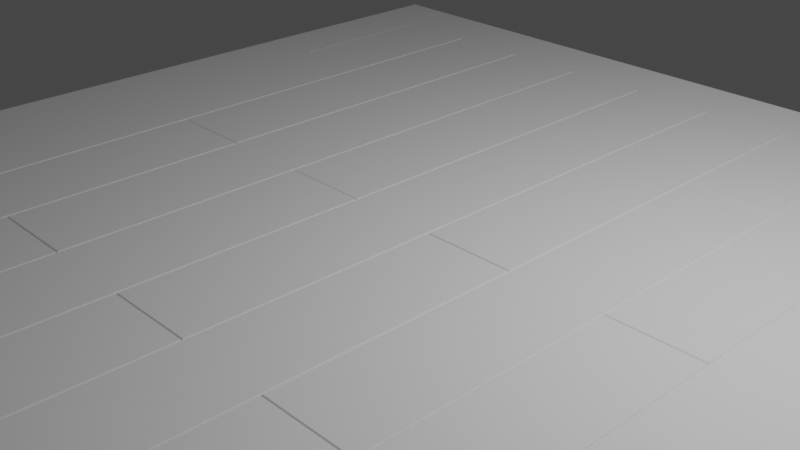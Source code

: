 # Source: floor_bevel.blend  (saved by Blender 3.5.10; exported with 4.5.12 LTS)
import bpy
from mathutils import Matrix  # noqa: F401  (used for matrix-valued properties, if any)

bpy.ops.wm.read_factory_settings(use_empty=True)
scene = bpy.context.scene
scene.name = 'Scene'

# ---- collections
col_collection = bpy.data.collections.new('Collection'); scene.collection.children.link(col_collection)

# ---- world
world_world = bpy.data.worlds.new('World'); scene.world = world_world
world_world.use_nodes = True; world_world.node_tree.nodes.clear()
_N = world_world.node_tree.nodes; _L = world_world.node_tree.links
n0 = _N.new('ShaderNodeOutputWorld'); n0.name = 'World Output'; n0.location = (300, 300)
n1 = _N.new('ShaderNodeBackground'); n1.name = 'Background'; n1.location = (10, 300)
n1.inputs[0].default_value = (0.05088, 0.05088, 0.05088, 1.0)
_L.new(n1.outputs[0], n0.inputs[0])
n0.is_active_output = True
world_world.color = (0.05088, 0.05088, 0.05088)
world_world.use_sun_shadow = False
world_world.sun_shadow_jitter_overblur = 0.0

# ---- cameras
cam_camera = bpy.data.cameras.new('Camera')
cam_camera.clip_end = 100.0
cam_camera.ortho_scale = 7.314

# ---- lights
light_light = bpy.data.lights.new('Light', 'POINT')
light_light.transmission_factor = 0.0
light_light.energy = 1000.0
light_light.shadow_soft_size = 0.1
light_light.shadow_maximum_resolution = 0.006
light_light.use_absolute_resolution = True

# ---- meshes
me_cube_004 = bpy.data.meshes.new('Cube.004')
me_cube_004.from_pydata([(-5.75, -5.75, -0.4), (-5.75, 5.75, -0.4), (-4.948, 4.948, 0.2814), (5.75, -5.75, -0.4), (5.75, 5.75, -0.4), (-5.75, -5.75, 0.4), (-5.75, 5.75, 0.4), (5.75, 5.75, 0.4), (5.75, 4.948, 0.2814), (5.75, 4.948, 0.4), (5.75, -5.75, 0.2814), (-4.948, 4.948, 0.4), (-4.948, -5.75, 0.4), (-4.948, -5.75, 0.2814)], [], [(0, 1, 4, 3), (10, 3, 4, 7, 9, 8), (9, 7, 6, 5, 12, 11), (5, 6, 1, 0), (5, 0, 3, 10, 13, 12), (7, 4, 1, 6), (8, 2, 13, 10), (2, 11, 12, 13), (11, 2, 8, 9)])
_uv = me_cube_004.uv_layers.new(name='UVMap')
_uv.uv.foreach_set('vector', [0.375, 0.0, 0.625, 0.0, 0.625, 0.25, 0.375, 0.25, 0.375, 0.4629, 0.375, 0.25, 0.625, 0.25, 0.625, 0.5, 0.6076, 0.5, 0.6076, 0.4629, 0.6076, 0.5, 0.625, 0.5, 0.625, 0.75, 0.375, 0.75, 0.375, 0.7326, 0.6076, 0.7326, 0.375, 0.75, 0.625, 0.75, 0.625, 1.0, 0.375, 1.0, 0.375, 0.75, 0.125, 0.75, 0.125, 0.5, 0.3379, 0.5, 0.3379, 0.7326, 0.375, 0.7326, 0.625, 0.5, 0.875, 0.5, 0.875, 0.75, 0.625, 0.75, 0.625, 0.2325, 0.625, 0.0, 0.3858, 0.0, 0.3858, 0.2325, 0.625, 1.0, 0.625, 0.9629, 0.3858, 0.9629, 0.3858, 1.0, 0.8379, 0.75, 0.875, 0.75, 0.875, 0.5175, 0.8379, 0.5175])
me_cube_004.update()
me_cube_096 = bpy.data.meshes.new('Cube.096')
me_cube_096.from_pydata([(-0.5517, -2.871, -0.05931), (-0.5517, -0.7873, -0.05931), (0.5517, -2.871, -0.05931), (0.5517, -0.7873, -0.05931), (-0.5367, -2.856, 0.05931), (-0.5517, -2.871, 0.04431), (-0.5517, -0.7873, 0.04431), (-0.5367, -0.7873, 0.05931), (0.5367, -2.856, 0.05931), (0.5517, -2.871, 0.04431), (0.5367, -0.7873, 0.05931), (0.5517, -0.7873, 0.04431)], [], [(10, 7, 4, 8), (3, 11, 9, 2), (0, 5, 6, 1), (1, 3, 2, 0), (1, 6, 7, 10, 11, 3), (4, 7, 6, 5), (10, 8, 9, 11), (8, 4, 5, 9), (2, 9, 5, 0)])
_uv = me_cube_096.uv_layers.new(name='UVMap')
_uv.uv.foreach_set('vector', [0.6284, 0.5, 0.8716, 0.5, 0.8716, 0.7482, 0.6284, 0.7482, 0.375, 0.5, 0.5934, 0.5, 0.5934, 0.75, 0.375, 0.75, 0.375, 0.0, 0.5934, 0.0, 0.5934, 0.25, 0.375, 0.25, 0.125, 0.5, 0.375, 0.5, 0.375, 0.75, 0.125, 0.75, 0.375, 0.25, 0.5934, 0.25, 0.625, 0.2534, 0.625, 0.4966, 0.5934, 0.5, 0.375, 0.5, 0.625, 0.0018, 0.625, 0.25, 0.5934, 0.25, 0.5934, 0.0, 0.6284, 0.5, 0.6284, 0.7482, 0.5934, 0.75, 0.5934, 0.5, 0.625, 0.7534, 0.625, 0.9966, 0.5934, 1.0, 0.5934, 0.75, 0.375, 0.75, 0.5934, 0.75, 0.5934, 1.0, 0.375, 1.0])
me_cube_096.update()
me_cube_095 = bpy.data.meshes.new('Cube.095')
me_cube_095.from_pydata([(-0.5517, -2.871, -0.05931), (-0.5517, -0.7873, -0.05931), (-0.5367, -2.856, 0.05931), (-0.5517, -2.871, 0.04431), (-0.5517, -0.7873, 0.04431), (-0.5367, -0.7873, 0.05931), (0.5367, -2.871, -0.05931), (0.5517, -2.871, -0.04431), (0.5367, -2.856, 0.05931), (0.5517, -2.871, 0.04431), (0.5517, -0.7873, -0.04431), (0.5367, -0.7873, -0.05931), (0.5367, -0.7873, 0.05931), (0.5517, -0.7873, 0.04431)], [], [(12, 5, 2, 8), (1, 11, 6, 0), (0, 3, 4, 1), (10, 13, 9, 7), (1, 4, 5, 12, 13, 10, 11), (2, 5, 4, 3), (6, 11, 10, 7), (12, 8, 9, 13), (8, 2, 3, 9), (6, 7, 9, 3, 0)])
_uv = me_cube_095.uv_layers.new(name='UVMap')
_uv.uv.foreach_set('vector', [0.6284, 0.5, 0.8716, 0.5, 0.8716, 0.7482, 0.6284, 0.7482, 0.125, 0.5, 0.3716, 0.5, 0.3716, 0.75, 0.125, 0.75, 0.375, 0.0, 0.5934, 0.0, 0.5934, 0.25, 0.375, 0.25, 0.4066, 0.5, 0.5934, 0.5, 0.5934, 0.75, 0.4066, 0.75, 0.375, 0.25, 0.5934, 0.25, 0.625, 0.2534, 0.625, 0.4966, 0.5934, 0.5, 0.4066, 0.5, 0.375, 0.4966, 0.625, 0.0018, 0.625, 0.25, 0.5934, 0.25, 0.5934, 0.0, 0.3716, 0.75, 0.3716, 0.5, 0.4066, 0.5, 0.4066, 0.75, 0.6284, 0.5, 0.6284, 0.7482, 0.5934, 0.75, 0.5934, 0.5, 0.625, 0.7534, 0.625, 0.9966, 0.5934, 1.0, 0.5934, 0.75, 0.375, 0.7534, 0.4066, 0.75, 0.5934, 0.75, 0.5934, 1.0, 0.375, 1.0])
me_cube_095.update()
me_cube_094 = bpy.data.meshes.new('Cube.094')
me_cube_094.from_pydata([(-0.5517, -2.871, -0.05931), (-0.5517, -0.7873, -0.05931), (-0.5367, -2.856, 0.05931), (-0.5517, -2.871, 0.04431), (-0.5517, -0.7873, 0.04431), (-0.5367, -0.7873, 0.05931), (0.5367, -2.871, -0.05931), (0.5517, -2.871, -0.04431), (0.5367, -2.856, 0.05931), (0.5517, -2.871, 0.04431), (0.5517, -0.7873, -0.04431), (0.5367, -0.7873, -0.05931), (0.5367, -0.7873, 0.05931), (0.5517, -0.7873, 0.04431)], [], [(12, 5, 2, 8), (1, 11, 6, 0), (0, 3, 4, 1), (10, 13, 9, 7), (1, 4, 5, 12, 13, 10, 11), (2, 5, 4, 3), (6, 11, 10, 7), (12, 8, 9, 13), (8, 2, 3, 9), (6, 7, 9, 3, 0)])
_uv = me_cube_094.uv_layers.new(name='UVMap')
_uv.uv.foreach_set('vector', [0.6284, 0.5, 0.8716, 0.5, 0.8716, 0.7482, 0.6284, 0.7482, 0.125, 0.5, 0.3716, 0.5, 0.3716, 0.75, 0.125, 0.75, 0.375, 0.0, 0.5934, 0.0, 0.5934, 0.25, 0.375, 0.25, 0.4066, 0.5, 0.5934, 0.5, 0.5934, 0.75, 0.4066, 0.75, 0.375, 0.25, 0.5934, 0.25, 0.625, 0.2534, 0.625, 0.4966, 0.5934, 0.5, 0.4066, 0.5, 0.375, 0.4966, 0.625, 0.0018, 0.625, 0.25, 0.5934, 0.25, 0.5934, 0.0, 0.3716, 0.75, 0.3716, 0.5, 0.4066, 0.5, 0.4066, 0.75, 0.6284, 0.5, 0.6284, 0.7482, 0.5934, 0.75, 0.5934, 0.5, 0.625, 0.7534, 0.625, 0.9966, 0.5934, 1.0, 0.5934, 0.75, 0.375, 0.7534, 0.4066, 0.75, 0.5934, 0.75, 0.5934, 1.0, 0.375, 1.0])
me_cube_094.update()
me_cube_093 = bpy.data.meshes.new('Cube.093')
me_cube_093.from_pydata([(0.5517, -2.871, -0.05931), (0.5517, -0.7873, -0.05931), (-0.5517, -2.871, -0.04431), (-0.5367, -2.871, -0.05931), (-0.5367, -2.856, 0.05931), (-0.5517, -2.871, 0.04431), (-0.5367, -0.7873, -0.05931), (-0.5517, -0.7873, -0.04431), (-0.5517, -0.7873, 0.04431), (-0.5367, -0.7873, 0.05931), (0.5367, -2.856, 0.05931), (0.5517, -2.871, 0.04431), (0.5367, -0.7873, 0.05931), (0.5517, -0.7873, 0.04431)], [], [(0, 11, 5, 2, 3), (1, 13, 11, 0), (12, 9, 4, 10), (2, 5, 8, 7), (6, 7, 8, 9, 12, 13, 1), (6, 3, 2, 7), (4, 9, 8, 5), (12, 10, 11, 13), (10, 4, 5, 11), (6, 1, 0, 3)])
_uv = me_cube_093.uv_layers.new(name='UVMap')
_uv.uv.foreach_set('vector', [0.375, 0.75, 0.5934, 0.75, 0.5934, 1.0, 0.4066, 1.0, 0.375, 0.9966, 0.375, 0.5, 0.5934, 0.5, 0.5934, 0.75, 0.375, 0.75, 0.6284, 0.5, 0.8716, 0.5, 0.8716, 0.7482, 0.6284, 0.7482, 0.4066, 0.0, 0.5934, 0.0, 0.5934, 0.25, 0.4066, 0.25, 0.375, 0.2534, 0.4066, 0.25, 0.5934, 0.25, 0.625, 0.2534, 0.625, 0.4966, 0.5934, 0.5, 0.375, 0.5, 0.1284, 0.5, 0.1284, 0.75, 0.125, 0.75, 0.125, 0.5, 0.625, 0.0018, 0.625, 0.25, 0.5934, 0.25, 0.5934, 0.0, 0.6284, 0.5, 0.6284, 0.7482, 0.5934, 0.75, 0.5934, 0.5, 0.625, 0.7534, 0.625, 0.9966, 0.5934, 1.0, 0.5934, 0.75, 0.1284, 0.5, 0.375, 0.5, 0.375, 0.75, 0.1284, 0.75])
me_cube_093.update()
me_cube_092 = bpy.data.meshes.new('Cube.092')
me_cube_092.from_pydata([(0.5517, -2.871, -0.05931), (0.5517, -0.7873, -0.05931), (-0.5517, -2.871, -0.04431), (-0.5367, -2.871, -0.05931), (-0.5367, -2.856, 0.05931), (-0.5517, -2.871, 0.04431), (-0.5367, -0.7873, -0.05931), (-0.5517, -0.7873, -0.04431), (-0.5517, -0.7873, 0.04431), (-0.5367, -0.7873, 0.05931), (0.5367, -2.856, 0.05931), (0.5517, -2.871, 0.04431), (0.5367, -0.7873, 0.05931), (0.5517, -0.7873, 0.04431)], [], [(0, 11, 5, 2, 3), (1, 13, 11, 0), (12, 9, 4, 10), (2, 5, 8, 7), (6, 7, 8, 9, 12, 13, 1), (6, 3, 2, 7), (4, 9, 8, 5), (12, 10, 11, 13), (10, 4, 5, 11), (6, 1, 0, 3)])
_uv = me_cube_092.uv_layers.new(name='UVMap')
_uv.uv.foreach_set('vector', [0.375, 0.75, 0.5934, 0.75, 0.5934, 1.0, 0.4066, 1.0, 0.375, 0.9966, 0.375, 0.5, 0.5934, 0.5, 0.5934, 0.75, 0.375, 0.75, 0.6284, 0.5, 0.8716, 0.5, 0.8716, 0.7482, 0.6284, 0.7482, 0.4066, 0.0, 0.5934, 0.0, 0.5934, 0.25, 0.4066, 0.25, 0.375, 0.2534, 0.4066, 0.25, 0.5934, 0.25, 0.625, 0.2534, 0.625, 0.4966, 0.5934, 0.5, 0.375, 0.5, 0.1284, 0.5, 0.1284, 0.75, 0.125, 0.75, 0.125, 0.5, 0.625, 0.0018, 0.625, 0.25, 0.5934, 0.25, 0.5934, 0.0, 0.6284, 0.5, 0.6284, 0.7482, 0.5934, 0.75, 0.5934, 0.5, 0.625, 0.7534, 0.625, 0.9966, 0.5934, 1.0, 0.5934, 0.75, 0.1284, 0.5, 0.375, 0.5, 0.375, 0.75, 0.1284, 0.75])
me_cube_092.update()
me_cube_091 = bpy.data.meshes.new('Cube.091')
me_cube_091.from_pydata([(-0.5517, -2.871, -0.05931), (-0.5517, 2.084, -0.05931), (-0.5367, -2.856, 0.05931), (-0.5517, -2.871, 0.04431), (-0.5517, 2.084, 0.04431), (-0.5367, 2.084, 0.05931), (0.5367, -2.871, -0.05931), (0.5517, -2.871, -0.04431), (0.5367, -2.856, 0.05931), (0.5517, -2.871, 0.04431), (0.5517, 2.084, -0.04431), (0.5367, 2.084, -0.05931), (0.5367, 2.084, 0.05931), (0.5517, 2.084, 0.04431)], [], [(12, 5, 2, 8), (1, 11, 6, 0), (0, 3, 4, 1), (10, 13, 9, 7), (1, 4, 5, 12, 13, 10, 11), (2, 5, 4, 3), (6, 11, 10, 7), (12, 8, 9, 13), (8, 2, 3, 9), (6, 7, 9, 3, 0)])
_uv = me_cube_091.uv_layers.new(name='UVMap')
_uv.uv.foreach_set('vector', [0.6284, 0.5, 0.8716, 0.5, 0.8716, 0.7492, 0.6284, 0.7492, 0.125, 0.5, 0.3716, 0.5, 0.3716, 0.75, 0.125, 0.75, 0.375, 0.0, 0.5934, 0.0, 0.5934, 0.25, 0.375, 0.25, 0.4066, 0.5, 0.5934, 0.5, 0.5934, 0.75, 0.4066, 0.75, 0.375, 0.25, 0.5934, 0.25, 0.625, 0.2534, 0.625, 0.4966, 0.5934, 0.5, 0.4066, 0.5, 0.375, 0.4966, 0.625, 0.0007569, 0.625, 0.25, 0.5934, 0.25, 0.5934, 0.0, 0.3716, 0.75, 0.3716, 0.5, 0.4066, 0.5, 0.4066, 0.75, 0.6284, 0.5, 0.6284, 0.7492, 0.5934, 0.75, 0.5934, 0.5, 0.625, 0.7534, 0.625, 0.9966, 0.5934, 1.0, 0.5934, 0.75, 0.375, 0.7534, 0.4066, 0.75, 0.5934, 0.75, 0.5934, 1.0, 0.375, 1.0])
me_cube_091.update()
me_cube_090 = bpy.data.meshes.new('Cube.090')
me_cube_090.from_pydata([(-0.5517, -2.871, -0.05931), (-0.5517, 2.084, -0.05931), (-0.5367, -2.856, 0.05931), (-0.5517, -2.871, 0.04431), (-0.5517, 2.084, 0.04431), (-0.5367, 2.084, 0.05931), (0.5367, -2.871, -0.05931), (0.5517, -2.871, -0.04431), (0.5367, -2.856, 0.05931), (0.5517, -2.871, 0.04431), (0.5517, 2.084, -0.04431), (0.5367, 2.084, -0.05931), (0.5367, 2.084, 0.05931), (0.5517, 2.084, 0.04431)], [], [(12, 5, 2, 8), (1, 11, 6, 0), (0, 3, 4, 1), (10, 13, 9, 7), (1, 4, 5, 12, 13, 10, 11), (2, 5, 4, 3), (6, 11, 10, 7), (12, 8, 9, 13), (8, 2, 3, 9), (6, 7, 9, 3, 0)])
_uv = me_cube_090.uv_layers.new(name='UVMap')
_uv.uv.foreach_set('vector', [0.6284, 0.5, 0.8716, 0.5, 0.8716, 0.7492, 0.6284, 0.7492, 0.125, 0.5, 0.3716, 0.5, 0.3716, 0.75, 0.125, 0.75, 0.375, 0.0, 0.5934, 0.0, 0.5934, 0.25, 0.375, 0.25, 0.4066, 0.5, 0.5934, 0.5, 0.5934, 0.75, 0.4066, 0.75, 0.375, 0.25, 0.5934, 0.25, 0.625, 0.2534, 0.625, 0.4966, 0.5934, 0.5, 0.4066, 0.5, 0.375, 0.4966, 0.625, 0.0007569, 0.625, 0.25, 0.5934, 0.25, 0.5934, 0.0, 0.3716, 0.75, 0.3716, 0.5, 0.4066, 0.5, 0.4066, 0.75, 0.6284, 0.5, 0.6284, 0.7492, 0.5934, 0.75, 0.5934, 0.5, 0.625, 0.7534, 0.625, 0.9966, 0.5934, 1.0, 0.5934, 0.75, 0.375, 0.7534, 0.4066, 0.75, 0.5934, 0.75, 0.5934, 1.0, 0.375, 1.0])
me_cube_090.update()
me_cube_089 = bpy.data.meshes.new('Cube.089')
me_cube_089.from_pydata([(-0.5517, -2.871, -0.05931), (-0.5517, 2.084, -0.05931), (0.5517, -2.871, -0.05931), (0.5517, 2.084, -0.05931), (-0.5367, -2.871, 0.05931), (-0.5517, -2.871, 0.04431), (-0.5517, 2.084, 0.04431), (-0.5367, 2.084, 0.05931), (0.5517, -2.871, 0.04431), (0.5367, -2.871, 0.05931), (0.5367, 2.084, 0.05931), (0.5517, 2.084, 0.04431)], [], [(10, 7, 4, 9), (3, 11, 8, 2), (0, 5, 6, 1), (1, 3, 2, 0), (1, 6, 7, 10, 11, 3), (4, 7, 6, 5), (10, 9, 8, 11), (2, 8, 9, 4, 5, 0)])
_uv = me_cube_089.uv_layers.new(name='UVMap')
_uv.uv.foreach_set('vector', [0.6284, 0.5, 0.8716, 0.5, 0.8716, 0.75, 0.6284, 0.75, 0.375, 0.5, 0.5934, 0.5, 0.5934, 0.75, 0.375, 0.75, 0.375, 0.0, 0.5934, 0.0, 0.5934, 0.25, 0.375, 0.25, 0.125, 0.5, 0.375, 0.5, 0.375, 0.75, 0.125, 0.75, 0.375, 0.25, 0.5934, 0.25, 0.625, 0.2534, 0.625, 0.4966, 0.5934, 0.5, 0.375, 0.5, 0.625, 0.0, 0.625, 0.25, 0.5934, 0.25, 0.5934, 0.0, 0.6284, 0.5, 0.6284, 0.75, 0.5934, 0.75, 0.5934, 0.5, 0.375, 0.75, 0.5934, 0.75, 0.625, 0.7534, 0.625, 0.9966, 0.5934, 1.0, 0.375, 1.0])
me_cube_089.update()
me_cube_088 = bpy.data.meshes.new('Cube.088')
me_cube_088.from_pydata([(0.5517, -2.871, -0.05931), (0.5517, 2.084, -0.05931), (-0.5517, -2.871, -0.04431), (-0.5367, -2.871, -0.05931), (-0.5367, -2.856, 0.05931), (-0.5517, -2.871, 0.04431), (-0.5367, 2.084, -0.05931), (-0.5517, 2.084, -0.04431), (-0.5517, 2.084, 0.04431), (-0.5367, 2.084, 0.05931), (0.5367, -2.856, 0.05931), (0.5517, -2.871, 0.04431), (0.5367, 2.084, 0.05931), (0.5517, 2.084, 0.04431)], [], [(0, 11, 5, 2, 3), (1, 13, 11, 0), (12, 9, 4, 10), (2, 5, 8, 7), (6, 7, 8, 9, 12, 13, 1), (6, 3, 2, 7), (4, 9, 8, 5), (12, 10, 11, 13), (10, 4, 5, 11), (6, 1, 0, 3)])
_uv = me_cube_088.uv_layers.new(name='UVMap')
_uv.uv.foreach_set('vector', [0.375, 0.75, 0.5934, 0.75, 0.5934, 1.0, 0.4066, 1.0, 0.375, 0.9966, 0.375, 0.5, 0.5934, 0.5, 0.5934, 0.75, 0.375, 0.75, 0.6284, 0.5, 0.8716, 0.5, 0.8716, 0.7492, 0.6284, 0.7492, 0.4066, 0.0, 0.5934, 0.0, 0.5934, 0.25, 0.4066, 0.25, 0.375, 0.2534, 0.4066, 0.25, 0.5934, 0.25, 0.625, 0.2534, 0.625, 0.4966, 0.5934, 0.5, 0.375, 0.5, 0.1284, 0.5, 0.1284, 0.75, 0.125, 0.75, 0.125, 0.5, 0.625, 0.0007569, 0.625, 0.25, 0.5934, 0.25, 0.5934, 0.0, 0.6284, 0.5, 0.6284, 0.7492, 0.5934, 0.75, 0.5934, 0.5, 0.625, 0.7534, 0.625, 0.9966, 0.5934, 1.0, 0.5934, 0.75, 0.1284, 0.5, 0.375, 0.5, 0.375, 0.75, 0.1284, 0.75])
me_cube_088.update()
me_cube_087 = bpy.data.meshes.new('Cube.087')
me_cube_087.from_pydata([(-0.5517, -0.0004082, -0.05931), (-0.5517, 2.871, -0.05931), (0.5517, -0.0004082, -0.05931), (0.5517, 2.871, -0.05931), (-0.5367, -0.0004082, 0.05931), (-0.5517, -0.0004082, 0.04431), (-0.5367, 2.856, 0.05931), (-0.5517, 2.871, 0.04431), (0.5517, -0.0004082, 0.04431), (0.5367, -0.0004082, 0.05931), (0.5367, 2.856, 0.05931), (0.5517, 2.871, 0.04431)], [], [(10, 6, 4, 9), (3, 11, 8, 2), (0, 5, 7, 1), (1, 3, 2, 0), (1, 7, 11, 3), (4, 6, 7, 5), (6, 10, 11, 7), (10, 9, 8, 11), (2, 8, 9, 4, 5, 0)])
_uv = me_cube_087.uv_layers.new(name='UVMap')
_uv.uv.foreach_set('vector', [0.6284, 0.5013, 0.8716, 0.5013, 0.8716, 0.75, 0.6284, 0.75, 0.375, 0.5, 0.5934, 0.5, 0.5934, 0.75, 0.375, 0.75, 0.375, 0.0, 0.5934, 0.0, 0.5934, 0.25, 0.375, 0.25, 0.125, 0.5, 0.375, 0.5, 0.375, 0.75, 0.125, 0.75, 0.375, 0.25, 0.5934, 0.25, 0.5934, 0.5, 0.375, 0.5, 0.625, 0.0, 0.625, 0.2487, 0.5934, 0.25, 0.5934, 0.0, 0.625, 0.2534, 0.625, 0.4966, 0.5934, 0.5, 0.5934, 0.25, 0.6284, 0.5013, 0.6284, 0.75, 0.5934, 0.75, 0.5934, 0.5, 0.375, 0.75, 0.5934, 0.75, 0.625, 0.7534, 0.625, 0.9966, 0.5934, 1.0, 0.375, 1.0])
me_cube_087.update()
me_cube_086 = bpy.data.meshes.new('Cube.086')
me_cube_086.from_pydata([(-0.5517, -0.0004082, -0.05931), (-0.5517, 2.871, -0.05931), (0.5517, -0.0004082, -0.05931), (0.5517, 2.871, -0.05931), (-0.5367, -0.0004082, 0.05931), (-0.5517, -0.0004082, 0.04431), (-0.5367, 2.856, 0.05931), (-0.5517, 2.871, 0.04431), (0.5517, -0.0004082, 0.04431), (0.5367, -0.0004082, 0.05931), (0.5367, 2.856, 0.05931), (0.5517, 2.871, 0.04431)], [], [(10, 6, 4, 9), (3, 11, 8, 2), (0, 5, 7, 1), (1, 3, 2, 0), (1, 7, 11, 3), (4, 6, 7, 5), (6, 10, 11, 7), (10, 9, 8, 11), (2, 8, 9, 4, 5, 0)])
_uv = me_cube_086.uv_layers.new(name='UVMap')
_uv.uv.foreach_set('vector', [0.6284, 0.5013, 0.8716, 0.5013, 0.8716, 0.75, 0.6284, 0.75, 0.375, 0.5, 0.5934, 0.5, 0.5934, 0.75, 0.375, 0.75, 0.375, 0.0, 0.5934, 0.0, 0.5934, 0.25, 0.375, 0.25, 0.125, 0.5, 0.375, 0.5, 0.375, 0.75, 0.125, 0.75, 0.375, 0.25, 0.5934, 0.25, 0.5934, 0.5, 0.375, 0.5, 0.625, 0.0, 0.625, 0.2487, 0.5934, 0.25, 0.5934, 0.0, 0.625, 0.2534, 0.625, 0.4966, 0.5934, 0.5, 0.5934, 0.25, 0.6284, 0.5013, 0.6284, 0.75, 0.5934, 0.75, 0.5934, 0.5, 0.375, 0.75, 0.5934, 0.75, 0.625, 0.7534, 0.625, 0.9966, 0.5934, 1.0, 0.375, 1.0])
me_cube_086.update()
me_cube_085 = bpy.data.meshes.new('Cube.085')
me_cube_085.from_pydata([(-0.5517, -0.0004082, -0.05931), (-0.5517, 2.871, -0.05931), (0.5517, -0.0004082, -0.05931), (0.5517, 2.871, -0.05931), (-0.5367, -0.0004082, 0.05931), (-0.5517, -0.0004082, 0.04431), (-0.5367, 2.856, 0.05931), (-0.5517, 2.871, 0.04431), (0.5517, -0.0004082, 0.04431), (0.5367, -0.0004082, 0.05931), (0.5367, 2.856, 0.05931), (0.5517, 2.871, 0.04431)], [], [(10, 6, 4, 9), (3, 11, 8, 2), (0, 5, 7, 1), (1, 3, 2, 0), (1, 7, 11, 3), (4, 6, 7, 5), (6, 10, 11, 7), (10, 9, 8, 11), (2, 8, 9, 4, 5, 0)])
_uv = me_cube_085.uv_layers.new(name='UVMap')
_uv.uv.foreach_set('vector', [0.6284, 0.5013, 0.8716, 0.5013, 0.8716, 0.75, 0.6284, 0.75, 0.375, 0.5, 0.5934, 0.5, 0.5934, 0.75, 0.375, 0.75, 0.375, 0.0, 0.5934, 0.0, 0.5934, 0.25, 0.375, 0.25, 0.125, 0.5, 0.375, 0.5, 0.375, 0.75, 0.125, 0.75, 0.375, 0.25, 0.5934, 0.25, 0.5934, 0.5, 0.375, 0.5, 0.625, 0.0, 0.625, 0.2487, 0.5934, 0.25, 0.5934, 0.0, 0.625, 0.2534, 0.625, 0.4966, 0.5934, 0.5, 0.5934, 0.25, 0.6284, 0.5013, 0.6284, 0.75, 0.5934, 0.75, 0.5934, 0.5, 0.375, 0.75, 0.5934, 0.75, 0.625, 0.7534, 0.625, 0.9966, 0.5934, 1.0, 0.375, 1.0])
me_cube_085.update()
me_cube_084 = bpy.data.meshes.new('Cube.084')
me_cube_084.from_pydata([(-0.5517, -0.0004082, -0.05931), (-0.5517, 2.871, -0.05931), (0.5517, -0.0004082, -0.05931), (0.5517, 2.871, -0.05931), (-0.5367, -0.0004082, 0.05931), (-0.5517, -0.0004082, 0.04431), (-0.5367, 2.856, 0.05931), (-0.5517, 2.871, 0.04431), (0.5517, -0.0004082, 0.04431), (0.5367, -0.0004082, 0.05931), (0.5367, 2.856, 0.05931), (0.5517, 2.871, 0.04431)], [], [(10, 6, 4, 9), (3, 11, 8, 2), (0, 5, 7, 1), (1, 3, 2, 0), (1, 7, 11, 3), (4, 6, 7, 5), (6, 10, 11, 7), (10, 9, 8, 11), (2, 8, 9, 4, 5, 0)])
_uv = me_cube_084.uv_layers.new(name='UVMap')
_uv.uv.foreach_set('vector', [0.6284, 0.5013, 0.8716, 0.5013, 0.8716, 0.75, 0.6284, 0.75, 0.375, 0.5, 0.5934, 0.5, 0.5934, 0.75, 0.375, 0.75, 0.375, 0.0, 0.5934, 0.0, 0.5934, 0.25, 0.375, 0.25, 0.125, 0.5, 0.375, 0.5, 0.375, 0.75, 0.125, 0.75, 0.375, 0.25, 0.5934, 0.25, 0.5934, 0.5, 0.375, 0.5, 0.625, 0.0, 0.625, 0.2487, 0.5934, 0.25, 0.5934, 0.0, 0.625, 0.2534, 0.625, 0.4966, 0.5934, 0.5, 0.5934, 0.25, 0.6284, 0.5013, 0.6284, 0.75, 0.5934, 0.75, 0.5934, 0.5, 0.375, 0.75, 0.5934, 0.75, 0.625, 0.7534, 0.625, 0.9966, 0.5934, 1.0, 0.375, 1.0])
me_cube_084.update()
me_cube_083 = bpy.data.meshes.new('Cube.083')
me_cube_083.from_pydata([(-0.5517, -0.0004082, -0.05931), (-0.5517, 2.871, -0.05931), (0.5517, -0.0004082, -0.05931), (0.5517, 2.871, -0.05931), (-0.5367, -0.0004082, 0.05931), (-0.5517, -0.0004082, 0.04431), (-0.5367, 2.856, 0.05931), (-0.5517, 2.871, 0.04431), (0.5517, -0.0004082, 0.04431), (0.5367, -0.0004082, 0.05931), (0.5367, 2.856, 0.05931), (0.5517, 2.871, 0.04431)], [], [(10, 6, 4, 9), (3, 11, 8, 2), (0, 5, 7, 1), (1, 3, 2, 0), (1, 7, 11, 3), (4, 6, 7, 5), (6, 10, 11, 7), (10, 9, 8, 11), (2, 8, 9, 4, 5, 0)])
_uv = me_cube_083.uv_layers.new(name='UVMap')
_uv.uv.foreach_set('vector', [0.6284, 0.5013, 0.8716, 0.5013, 0.8716, 0.75, 0.6284, 0.75, 0.375, 0.5, 0.5934, 0.5, 0.5934, 0.75, 0.375, 0.75, 0.375, 0.0, 0.5934, 0.0, 0.5934, 0.25, 0.375, 0.25, 0.125, 0.5, 0.375, 0.5, 0.375, 0.75, 0.125, 0.75, 0.375, 0.25, 0.5934, 0.25, 0.5934, 0.5, 0.375, 0.5, 0.625, 0.0, 0.625, 0.2487, 0.5934, 0.25, 0.5934, 0.0, 0.625, 0.2534, 0.625, 0.4966, 0.5934, 0.5, 0.5934, 0.25, 0.6284, 0.5013, 0.6284, 0.75, 0.5934, 0.75, 0.5934, 0.5, 0.375, 0.75, 0.5934, 0.75, 0.625, 0.7534, 0.625, 0.9966, 0.5934, 1.0, 0.375, 1.0])
me_cube_083.update()
me_cube_082 = bpy.data.meshes.new('Cube.082')
me_cube_082.from_pydata([(-0.5517, -2.871, -0.05931), (-0.5517, 2.084, -0.05931), (0.5517, -2.871, -0.05931), (0.5517, 2.084, -0.05931), (0.5517, 2.084, 0.05931), (-0.5367, -2.856, 0.05931), (-0.5517, -2.871, 0.04431), (-0.5517, 2.084, 0.04431), (-0.5367, 2.084, 0.05931), (0.5517, -2.856, 0.05931), (0.5517, -2.871, 0.04431)], [], [(4, 8, 5, 9), (3, 4, 9, 10, 2), (0, 6, 7, 1), (1, 3, 2, 0), (1, 7, 8, 4, 3), (5, 8, 7, 6), (9, 5, 6, 10), (2, 10, 6, 0)])
_uv = me_cube_082.uv_layers.new(name='UVMap')
_uv.uv.foreach_set('vector', [0.625, 0.5, 0.8716, 0.5, 0.8716, 0.7492, 0.625, 0.7492, 0.375, 0.5, 0.625, 0.5, 0.625, 0.7492, 0.5934, 0.75, 0.375, 0.75, 0.375, 0.0, 0.5934, 0.0, 0.5934, 0.25, 0.375, 0.25, 0.125, 0.5, 0.375, 0.5, 0.375, 0.75, 0.125, 0.75, 0.375, 0.25, 0.5934, 0.25, 0.625, 0.2534, 0.625, 0.5, 0.375, 0.5, 0.625, 0.0007569, 0.625, 0.25, 0.5934, 0.25, 0.5934, 0.0, 0.625, 0.75, 0.625, 0.9966, 0.5934, 1.0, 0.5934, 0.75, 0.375, 0.75, 0.5934, 0.75, 0.5934, 1.0, 0.375, 1.0])
me_cube_082.update()
me_cube_081 = bpy.data.meshes.new('Cube.081')
me_cube_081.from_pydata([(-0.5517, -2.871, -0.05931), (-0.5517, 2.871, -0.05931), (0.5517, -2.871, -0.05931), (0.5517, -2.871, 0.05931), (0.5517, 2.871, -0.05931), (-0.5367, -2.871, 0.05931), (-0.5517, -2.871, 0.04431), (-0.5367, 2.856, 0.05931), (-0.5517, 2.871, 0.04431), (0.5517, 2.871, 0.04431), (0.5517, 2.856, 0.05931)], [], [(10, 7, 5, 3), (4, 9, 10, 3, 2), (0, 6, 8, 1), (1, 4, 2, 0), (1, 8, 9, 4), (5, 7, 8, 6), (7, 10, 9, 8), (2, 3, 5, 6, 0)])
_uv = me_cube_081.uv_layers.new(name='UVMap')
_uv.uv.foreach_set('vector', [0.625, 0.5007, 0.8716, 0.5007, 0.8716, 0.75, 0.625, 0.75, 0.375, 0.5, 0.5934, 0.5, 0.625, 0.5007, 0.625, 0.75, 0.375, 0.75, 0.375, 0.0, 0.5934, 0.0, 0.5934, 0.25, 0.375, 0.25, 0.125, 0.5, 0.375, 0.5, 0.375, 0.75, 0.125, 0.75, 0.375, 0.25, 0.5934, 0.25, 0.5934, 0.5, 0.375, 0.5, 0.625, 0.0, 0.625, 0.2493, 0.5934, 0.25, 0.5934, 0.0, 0.625, 0.2534, 0.625, 0.5, 0.5934, 0.5, 0.5934, 0.25, 0.375, 0.75, 0.625, 0.75, 0.625, 0.9966, 0.5934, 1.0, 0.375, 1.0])
me_cube_081.update()
me_cube_080 = bpy.data.meshes.new('Cube.080')
me_cube_080.from_pydata([(-0.5517, -2.871, -0.05931), (-0.5517, 2.871, -0.05931), (0.5517, -2.871, -0.05931), (0.5517, 2.871, -0.05931), (-0.5367, -2.856, 0.05931), (-0.5517, -2.871, 0.04431), (-0.5367, 2.856, 0.05931), (-0.5517, 2.871, 0.04431), (0.5367, -2.856, 0.05931), (0.5517, -2.871, 0.04431), (0.5367, 2.856, 0.05931), (0.5517, 2.871, 0.04431)], [], [(10, 6, 4, 8), (3, 11, 9, 2), (0, 5, 7, 1), (1, 3, 2, 0), (1, 7, 11, 3), (4, 6, 7, 5), (6, 10, 11, 7), (10, 8, 9, 11), (8, 4, 5, 9), (2, 9, 5, 0)])
_uv = me_cube_080.uv_layers.new(name='UVMap')
_uv.uv.foreach_set('vector', [0.6284, 0.5007, 0.8716, 0.5007, 0.8716, 0.7493, 0.6284, 0.7493, 0.375, 0.5, 0.5934, 0.5, 0.5934, 0.75, 0.375, 0.75, 0.375, 0.0, 0.5934, 0.0, 0.5934, 0.25, 0.375, 0.25, 0.125, 0.5, 0.375, 0.5, 0.375, 0.75, 0.125, 0.75, 0.375, 0.25, 0.5934, 0.25, 0.5934, 0.5, 0.375, 0.5, 0.8716, 0.7493, 0.8716, 0.5007, 0.875, 0.5, 0.875, 0.75, 0.8716, 0.5007, 0.6284, 0.5007, 0.625, 0.5, 0.875, 0.5, 0.6284, 0.5007, 0.6284, 0.7493, 0.5934, 0.75, 0.5934, 0.5, 0.6284, 0.7493, 0.8716, 0.7493, 0.875, 0.75, 0.625, 0.75, 0.375, 0.75, 0.5934, 0.75, 0.5934, 1.0, 0.375, 1.0])
me_cube_080.update()
me_cube_079 = bpy.data.meshes.new('Cube.079')
me_cube_079.from_pydata([(-0.5517, -2.871, -0.05931), (-0.5517, 2.871, -0.05931), (0.5517, -2.871, -0.05931), (0.5517, 2.871, -0.05931), (-0.5367, -2.871, 0.05931), (-0.5517, -2.871, 0.04431), (-0.5367, 2.856, 0.05931), (-0.5517, 2.871, 0.04431), (0.5517, -2.871, 0.04431), (0.5367, -2.871, 0.05931), (0.5367, 2.856, 0.05931), (0.5517, 2.871, 0.04431)], [], [(10, 6, 4, 9), (3, 11, 8, 2), (0, 5, 7, 1), (1, 3, 2, 0), (1, 7, 11, 3), (4, 6, 7, 5), (6, 10, 11, 7), (10, 9, 8, 11), (2, 8, 9, 4, 5, 0)])
_uv = me_cube_079.uv_layers.new(name='UVMap')
_uv.uv.foreach_set('vector', [0.6284, 0.5007, 0.8716, 0.5007, 0.8716, 0.75, 0.6284, 0.75, 0.375, 0.5, 0.5934, 0.5, 0.5934, 0.75, 0.375, 0.75, 0.375, 0.0, 0.5934, 0.0, 0.5934, 0.25, 0.375, 0.25, 0.125, 0.5, 0.375, 0.5, 0.375, 0.75, 0.125, 0.75, 0.375, 0.25, 0.5934, 0.25, 0.5934, 0.5, 0.375, 0.5, 0.625, 0.0, 0.625, 0.2493, 0.5934, 0.25, 0.5934, 0.0, 0.625, 0.2534, 0.625, 0.4966, 0.5934, 0.5, 0.5934, 0.25, 0.6284, 0.5007, 0.6284, 0.75, 0.5934, 0.75, 0.5934, 0.5, 0.375, 0.75, 0.5934, 0.75, 0.625, 0.7534, 0.625, 0.9966, 0.5934, 1.0, 0.375, 1.0])
me_cube_079.update()
me_cube_078 = bpy.data.meshes.new('Cube.078')
me_cube_078.from_pydata([(0.5517, -2.871, -0.05931), (0.5517, 2.871, -0.05931), (-0.5517, -2.871, -0.04431), (-0.5367, -2.871, -0.05931), (-0.5367, -2.856, 0.05931), (-0.5517, -2.871, 0.04431), (-0.5367, 2.871, -0.05931), (-0.5517, 2.871, -0.04431), (-0.5367, 2.856, 0.05931), (-0.5517, 2.871, 0.04431), (0.5367, -2.856, 0.05931), (0.5517, -2.871, 0.04431), (0.5367, 2.856, 0.05931), (0.5517, 2.871, 0.04431)], [], [(0, 11, 5, 2, 3), (1, 13, 11, 0), (12, 8, 4, 10), (2, 5, 9, 7), (6, 7, 9, 13, 1), (6, 3, 2, 7), (4, 8, 9, 5), (8, 12, 13, 9), (12, 10, 11, 13), (10, 4, 5, 11), (6, 1, 0, 3)])
_uv = me_cube_078.uv_layers.new(name='UVMap')
_uv.uv.foreach_set('vector', [0.375, 0.75, 0.5934, 0.75, 0.5934, 1.0, 0.4066, 1.0, 0.375, 0.9966, 0.375, 0.5, 0.5934, 0.5, 0.5934, 0.75, 0.375, 0.75, 0.6284, 0.5007, 0.8716, 0.5007, 0.8716, 0.7493, 0.6284, 0.7493, 0.4066, 0.0, 0.5934, 0.0, 0.5934, 0.25, 0.4066, 0.25, 0.375, 0.2534, 0.4066, 0.25, 0.5934, 0.25, 0.5934, 0.5, 0.375, 0.5, 0.1284, 0.5, 0.1284, 0.75, 0.125, 0.75, 0.125, 0.5, 0.8716, 0.7493, 0.8716, 0.5007, 0.875, 0.5, 0.875, 0.75, 0.8716, 0.5007, 0.6284, 0.5007, 0.625, 0.5, 0.875, 0.5, 0.6284, 0.5007, 0.6284, 0.7493, 0.5934, 0.75, 0.5934, 0.5, 0.6284, 0.7493, 0.8716, 0.7493, 0.875, 0.75, 0.625, 0.75, 0.1284, 0.5, 0.375, 0.5, 0.375, 0.75, 0.1284, 0.75])
me_cube_078.update()
me_cube_077 = bpy.data.meshes.new('Cube.077')
me_cube_077.from_pydata([(-0.5517, -2.871, -0.05931), (-0.5517, 2.871, -0.05931), (0.5517, -2.871, -0.05931), (0.5517, 2.871, -0.05931), (-0.5367, -2.871, 0.05931), (-0.5517, -2.871, 0.04431), (-0.5367, 2.856, 0.05931), (-0.5517, 2.871, 0.04431), (0.5517, -2.871, 0.04431), (0.5367, -2.871, 0.05931), (0.5367, 2.856, 0.05931), (0.5517, 2.871, 0.04431)], [], [(10, 6, 4, 9), (3, 11, 8, 2), (0, 5, 7, 1), (1, 3, 2, 0), (1, 7, 11, 3), (4, 6, 7, 5), (6, 10, 11, 7), (10, 9, 8, 11), (2, 8, 9, 4, 5, 0)])
_uv = me_cube_077.uv_layers.new(name='UVMap')
_uv.uv.foreach_set('vector', [0.6284, 0.5007, 0.8716, 0.5007, 0.8716, 0.75, 0.6284, 0.75, 0.375, 0.5, 0.5934, 0.5, 0.5934, 0.75, 0.375, 0.75, 0.375, 0.0, 0.5934, 0.0, 0.5934, 0.25, 0.375, 0.25, 0.125, 0.5, 0.375, 0.5, 0.375, 0.75, 0.125, 0.75, 0.375, 0.25, 0.5934, 0.25, 0.5934, 0.5, 0.375, 0.5, 0.625, 0.0, 0.625, 0.2493, 0.5934, 0.25, 0.5934, 0.0, 0.625, 0.2534, 0.625, 0.4966, 0.5934, 0.5, 0.5934, 0.25, 0.6284, 0.5007, 0.6284, 0.75, 0.5934, 0.75, 0.5934, 0.5, 0.375, 0.75, 0.5934, 0.75, 0.625, 0.7534, 0.625, 0.9966, 0.5934, 1.0, 0.375, 1.0])
me_cube_077.update()
me_cube_076 = bpy.data.meshes.new('Cube.076')
me_cube_076.from_pydata([(-0.5517, -2.871, -0.05931), (-0.5367, -2.856, 0.05931), (-0.5517, -2.871, 0.04431), (-0.5517, 2.871, -0.04431), (-0.5517, 2.856, -0.05931), (-0.5367, 2.856, 0.05931), (-0.5517, 2.871, 0.04431), (0.5367, -2.871, -0.05931), (0.5517, -2.871, -0.04431), (0.5367, -2.856, 0.05931), (0.5517, -2.871, 0.04431), (0.5367, 2.856, -0.05931), (0.5517, 2.871, -0.04431), (0.5367, 2.856, 0.05931), (0.5517, 2.871, 0.04431)], [], [(13, 5, 1, 9), (12, 14, 10, 8), (0, 2, 6, 3, 4), (3, 6, 14, 12), (4, 11, 7, 0), (1, 5, 6, 2), (11, 4, 3, 12), (5, 13, 14, 6), (7, 11, 12, 8), (13, 9, 10, 14), (9, 1, 2, 10), (7, 8, 10, 2, 0)])
_uv = me_cube_076.uv_layers.new(name='UVMap')
_uv.uv.foreach_set('vector', [0.6284, 0.5007, 0.8716, 0.5007, 0.8716, 0.7493, 0.6284, 0.7493, 0.4066, 0.5, 0.5934, 0.5, 0.5934, 0.75, 0.4066, 0.75, 0.375, 0.0, 0.5934, 0.0, 0.5934, 0.25, 0.4066, 0.25, 0.375, 0.2493, 0.4066, 0.25, 0.5934, 0.25, 0.5934, 0.5, 0.4066, 0.5, 0.125, 0.5007, 0.3716, 0.5007, 0.3716, 0.75, 0.125, 0.75, 0.8716, 0.7493, 0.8716, 0.5007, 0.875, 0.5, 0.875, 0.75, 0.3716, 0.5007, 0.125, 0.5007, 0.125, 0.5, 0.375, 0.5, 0.8716, 0.5007, 0.6284, 0.5007, 0.625, 0.5, 0.875, 0.5, 0.3716, 0.75, 0.3716, 0.5007, 0.4066, 0.5, 0.4066, 0.75, 0.6284, 0.5007, 0.6284, 0.7493, 0.5934, 0.75, 0.5934, 0.5, 0.6284, 0.7493, 0.8716, 0.7493, 0.875, 0.75, 0.625, 0.75, 0.375, 0.7534, 0.4066, 0.75, 0.5934, 0.75, 0.5934, 1.0, 0.375, 1.0])
me_cube_076.update()
me_cube_075 = bpy.data.meshes.new('Cube.075')
me_cube_075.from_pydata([(0.5517, -2.871, -0.05931), (0.5517, 2.871, -0.05931), (-0.5517, -2.871, -0.04431), (-0.5367, -2.871, -0.05931), (-0.5367, -2.871, 0.05931), (-0.5517, -2.871, 0.04431), (-0.5367, 2.871, -0.05931), (-0.5517, 2.871, -0.04431), (-0.5367, 2.856, 0.05931), (-0.5517, 2.871, 0.04431), (0.5517, -2.871, 0.04431), (0.5367, -2.871, 0.05931), (0.5367, 2.856, 0.05931), (0.5517, 2.871, 0.04431)], [], [(0, 10, 11, 4, 5, 2, 3), (1, 13, 10, 0), (12, 8, 4, 11), (2, 5, 9, 7), (6, 7, 9, 13, 1), (6, 3, 2, 7), (4, 8, 9, 5), (8, 12, 13, 9), (12, 11, 10, 13), (6, 1, 0, 3)])
_uv = me_cube_075.uv_layers.new(name='UVMap')
_uv.uv.foreach_set('vector', [0.375, 0.75, 0.5934, 0.75, 0.625, 0.7534, 0.625, 0.9966, 0.5934, 1.0, 0.4066, 1.0, 0.375, 0.9966, 0.375, 0.5, 0.5934, 0.5, 0.5934, 0.75, 0.375, 0.75, 0.6284, 0.5007, 0.8716, 0.5007, 0.8716, 0.75, 0.6284, 0.75, 0.4066, 0.0, 0.5934, 0.0, 0.5934, 0.25, 0.4066, 0.25, 0.375, 0.2534, 0.4066, 0.25, 0.5934, 0.25, 0.5934, 0.5, 0.375, 0.5, 0.1284, 0.5, 0.1284, 0.75, 0.125, 0.75, 0.125, 0.5, 0.625, 0.0, 0.625, 0.2493, 0.5934, 0.25, 0.5934, 0.0, 0.625, 0.2534, 0.625, 0.4966, 0.5934, 0.5, 0.5934, 0.25, 0.6284, 0.5007, 0.6284, 0.75, 0.5934, 0.75, 0.5934, 0.5, 0.1284, 0.5, 0.375, 0.5, 0.375, 0.75, 0.1284, 0.75])
me_cube_075.update()
me_cube_074 = bpy.data.meshes.new('Cube.074')
me_cube_074.from_pydata([(-0.5517, -2.871, -0.05931), (-0.5367, -2.856, 0.05931), (-0.5517, -2.871, 0.04431), (-0.5517, 2.871, -0.04431), (-0.5517, 2.856, -0.05931), (-0.5367, 2.856, 0.05931), (-0.5517, 2.871, 0.04431), (0.5367, -2.871, -0.05931), (0.5517, -2.871, -0.04431), (0.5367, -2.856, 0.05931), (0.5517, -2.871, 0.04431), (0.5367, 2.856, -0.05931), (0.5517, 2.871, -0.04431), (0.5367, 2.856, 0.05931), (0.5517, 2.871, 0.04431)], [], [(13, 5, 1, 9), (12, 14, 10, 8), (0, 2, 6, 3, 4), (3, 6, 14, 12), (4, 11, 7, 0), (1, 5, 6, 2), (11, 4, 3, 12), (5, 13, 14, 6), (7, 11, 12, 8), (13, 9, 10, 14), (9, 1, 2, 10), (7, 8, 10, 2, 0)])
_uv = me_cube_074.uv_layers.new(name='UVMap')
_uv.uv.foreach_set('vector', [0.6284, 0.5007, 0.8716, 0.5007, 0.8716, 0.7493, 0.6284, 0.7493, 0.4066, 0.5, 0.5934, 0.5, 0.5934, 0.75, 0.4066, 0.75, 0.375, 0.0, 0.5934, 0.0, 0.5934, 0.25, 0.4066, 0.25, 0.375, 0.2493, 0.4066, 0.25, 0.5934, 0.25, 0.5934, 0.5, 0.4066, 0.5, 0.125, 0.5007, 0.3716, 0.5007, 0.3716, 0.75, 0.125, 0.75, 0.8716, 0.7493, 0.8716, 0.5007, 0.875, 0.5, 0.875, 0.75, 0.3716, 0.5007, 0.125, 0.5007, 0.125, 0.5, 0.375, 0.5, 0.8716, 0.5007, 0.6284, 0.5007, 0.625, 0.5, 0.875, 0.5, 0.3716, 0.75, 0.3716, 0.5007, 0.4066, 0.5, 0.4066, 0.75, 0.6284, 0.5007, 0.6284, 0.7493, 0.5934, 0.75, 0.5934, 0.5, 0.6284, 0.7493, 0.8716, 0.7493, 0.875, 0.75, 0.625, 0.75, 0.375, 0.7534, 0.4066, 0.75, 0.5934, 0.75, 0.5934, 1.0, 0.375, 1.0])
me_cube_074.update()
me_cube_073 = bpy.data.meshes.new('Cube.073')
me_cube_073.from_pydata([(-0.5517, -2.871, -0.05931), (-0.5517, 2.871, -0.05931), (0.5517, -2.871, -0.05931), (0.5517, 2.871, -0.05931), (-0.5367, -2.871, 0.05931), (-0.5517, -2.871, 0.04431), (-0.5367, 2.856, 0.05931), (-0.5517, 2.871, 0.04431), (0.5517, -2.871, 0.04431), (0.5367, -2.871, 0.05931), (0.5367, 2.856, 0.05931), (0.5517, 2.871, 0.04431)], [], [(10, 6, 4, 9), (3, 11, 8, 2), (0, 5, 7, 1), (1, 3, 2, 0), (1, 7, 11, 3), (4, 6, 7, 5), (6, 10, 11, 7), (10, 9, 8, 11), (2, 8, 9, 4, 5, 0)])
_uv = me_cube_073.uv_layers.new(name='UVMap')
_uv.uv.foreach_set('vector', [0.6284, 0.5007, 0.8716, 0.5007, 0.8716, 0.75, 0.6284, 0.75, 0.375, 0.5, 0.5934, 0.5, 0.5934, 0.75, 0.375, 0.75, 0.375, 0.0, 0.5934, 0.0, 0.5934, 0.25, 0.375, 0.25, 0.125, 0.5, 0.375, 0.5, 0.375, 0.75, 0.125, 0.75, 0.375, 0.25, 0.5934, 0.25, 0.5934, 0.5, 0.375, 0.5, 0.625, 0.0, 0.625, 0.2493, 0.5934, 0.25, 0.5934, 0.0, 0.625, 0.2534, 0.625, 0.4966, 0.5934, 0.5, 0.5934, 0.25, 0.6284, 0.5007, 0.6284, 0.75, 0.5934, 0.75, 0.5934, 0.5, 0.375, 0.75, 0.5934, 0.75, 0.625, 0.7534, 0.625, 0.9966, 0.5934, 1.0, 0.375, 1.0])
me_cube_073.update()
me_cube_072 = bpy.data.meshes.new('Cube.072')
me_cube_072.from_pydata([(-0.5517, -2.871, -0.05931), (0.5517, -2.871, -0.05931), (-0.5517, -2.871, 0.04431), (-0.5517, -2.856, 0.05931), (-0.5517, 2.871, -0.04431), (-0.5517, 2.856, -0.05931), (-0.5517, 2.856, 0.05931), (-0.5517, 2.871, 0.04431), (0.5367, -2.856, 0.05931), (0.5517, -2.871, 0.04431), (0.5517, 2.856, -0.05931), (0.5517, 2.871, -0.04431), (0.5367, 2.856, 0.05931), (0.5517, 2.871, 0.04431)], [], [(12, 6, 3, 8), (10, 11, 13, 9, 1), (0, 2, 3, 6, 7, 4, 5), (4, 7, 13, 11), (5, 10, 1, 0), (10, 5, 4, 11), (6, 12, 13, 7), (12, 8, 9, 13), (8, 3, 2, 9), (1, 9, 2, 0)])
_uv = me_cube_072.uv_layers.new(name='UVMap')
_uv.uv.foreach_set('vector', [0.6284, 0.5007, 0.875, 0.5007, 0.875, 0.7493, 0.6284, 0.7493, 0.375, 0.5007, 0.4066, 0.5, 0.5934, 0.5, 0.5934, 0.75, 0.375, 0.75, 0.375, 0.0, 0.5934, 0.0, 0.625, 0.0006531, 0.625, 0.2493, 0.5934, 0.25, 0.4066, 0.25, 0.375, 0.2493, 0.4066, 0.25, 0.5934, 0.25, 0.5934, 0.5, 0.4066, 0.5, 0.125, 0.5007, 0.375, 0.5007, 0.375, 0.75, 0.125, 0.75, 0.375, 0.5007, 0.125, 0.5007, 0.125, 0.5, 0.375, 0.5, 0.625, 0.25, 0.625, 0.4966, 0.5934, 0.5, 0.5934, 0.25, 0.6284, 0.5007, 0.6284, 0.7493, 0.5934, 0.75, 0.5934, 0.5, 0.625, 0.7534, 0.625, 1.0, 0.5934, 1.0, 0.5934, 0.75, 0.375, 0.75, 0.5934, 0.75, 0.5934, 1.0, 0.375, 1.0])
me_cube_072.update()

# ---- objects
ob_light = bpy.data.objects.new('Light', light_light)
ob_camera = bpy.data.objects.new('Camera', cam_camera)
ob_walls = bpy.data.objects.new('Walls', None)
ob_floor = bpy.data.objects.new('floor', me_cube_004)
ob_cube_025 = bpy.data.objects.new('Cube.025', me_cube_096)
ob_cube_024 = bpy.data.objects.new('Cube.024', me_cube_095)
ob_cube_023 = bpy.data.objects.new('Cube.023', me_cube_094)
ob_cube_022 = bpy.data.objects.new('Cube.022', me_cube_093)
ob_cube_021 = bpy.data.objects.new('Cube.021', me_cube_092)
ob_cube_020 = bpy.data.objects.new('Cube.020', me_cube_091)
ob_cube_019 = bpy.data.objects.new('Cube.019', me_cube_090)
ob_cube_018 = bpy.data.objects.new('Cube.018', me_cube_089)
ob_cube_017 = bpy.data.objects.new('Cube.017', me_cube_088)
ob_cube_016 = bpy.data.objects.new('Cube.016', me_cube_087)
ob_cube_015 = bpy.data.objects.new('Cube.015', me_cube_086)
ob_cube_014 = bpy.data.objects.new('Cube.014', me_cube_085)
ob_cube_013 = bpy.data.objects.new('Cube.013', me_cube_084)
ob_cube_012 = bpy.data.objects.new('Cube.012', me_cube_083)
ob_cube_011 = bpy.data.objects.new('Cube.011', me_cube_082)
ob_cube_010 = bpy.data.objects.new('Cube.010', me_cube_081)
ob_cube_009 = bpy.data.objects.new('Cube.009', me_cube_080)
ob_cube_008 = bpy.data.objects.new('Cube.008', me_cube_079)
ob_cube_007 = bpy.data.objects.new('Cube.007', me_cube_078)
ob_cube_006 = bpy.data.objects.new('Cube.006', me_cube_077)
ob_cube_005 = bpy.data.objects.new('Cube.005', me_cube_076)
ob_cube_004 = bpy.data.objects.new('Cube.004', me_cube_075)
ob_cube_003 = bpy.data.objects.new('Cube.003', me_cube_074)
ob_cube_002 = bpy.data.objects.new('Cube.002', me_cube_073)
ob_cube_001 = bpy.data.objects.new('Cube.001', me_cube_072)

# ---- transforms, parenting, visibility, modifiers, constraints
ob_light.location = (4.076, 1.005, 5.904)
ob_light.rotation_euler = (0.6503, 0.05522, 1.866)
ob_light.lock_rotations_4d = False
ob_light.empty_display_type = 'ARROWS'
ob_light.color = (0.0, 0.0, 0.0, 0.0)
ob_light.lineart.crease_threshold = 0.0
ob_camera.location = (7.359, -6.926, 4.958)
ob_camera.rotation_euler = (1.109, 0.0, 0.8149)
ob_camera.lock_rotations_4d = False
ob_camera.empty_display_type = 'ARROWS'
ob_camera.color = (0.0, 0.0, 0.0, 0.0)
ob_camera.display_type = 'WIRE'
ob_camera.lineart.crease_threshold = 0.0
ob_walls.location = (0.0, 0.0, 0.0)
ob_walls.empty_display_type = 'CUBE'
ob_floor.parent = ob_walls
ob_floor.location = (0.01687, 0.01105, -0.4056)
ob_cube_025.location = (-4.397, 5.744, -0.06487)
ob_cube_025.scale = (0.9695, 1.0, 1.0)
ob_cube_024.location = (-2.256, 5.744, -0.06487)
ob_cube_024.scale = (0.9695, 1.0, 1.0)
ob_cube_023.location = (-0.1169, 5.744, -0.06487)
ob_cube_023.scale = (0.9695, 1.0, 1.0)
ob_cube_022.location = (2.023, 5.744, -0.06487)
ob_cube_022.scale = (0.9695, 1.0, 1.0)
ob_cube_021.location = (4.162, 5.744, -0.06487)
ob_cube_021.scale = (0.9695, 1.0, 1.0)
ob_cube_020.location = (-3.327, 2.873, -0.06487)
ob_cube_020.scale = (0.9695, 1.0, 1.0)
ob_cube_019.location = (-1.187, 2.873, -0.06487)
ob_cube_019.scale = (0.9695, 1.0, 1.0)
ob_cube_018.location = (0.9529, 2.873, -0.06487)
ob_cube_018.scale = (0.9695, 1.0, 1.0)
ob_cube_017.location = (3.093, 2.873, -0.06487)
ob_cube_017.scale = (0.9695, 1.0, 1.0)
ob_cube_016.location = (-4.396, -5.739, -0.06487)
ob_cube_016.scale = (0.9695, 1.0, 1.0)
ob_cube_015.location = (-2.256, -5.739, -0.06487)
ob_cube_015.scale = (0.9695, 1.0, 1.0)
ob_cube_014.location = (-0.1169, -5.739, -0.06487)
ob_cube_014.scale = (0.9695, 1.0, 1.0)
ob_cube_013.location = (2.023, -5.739, -0.06487)
ob_cube_013.scale = (0.9695, 1.0, 1.0)
ob_cube_012.location = (4.162, -5.739, -0.06487)
ob_cube_012.scale = (0.9695, 1.0, 1.0)
ob_cube_011.location = (5.232, 2.873, -0.06487)
ob_cube_011.scale = (0.9695, 1.0, 1.0)
ob_cube_010.location = (5.232, -2.868, -0.06487)
ob_cube_010.scale = (0.9695, 1.0, 1.0)
ob_cube_009.location = (4.162, 0.00293, -0.06487)
ob_cube_009.scale = (0.9695, 1.0, 1.0)
ob_cube_008.location = (3.093, -2.868, -0.06487)
ob_cube_008.scale = (0.9695, 1.0, 1.0)
ob_cube_007.location = (2.023, 0.00293, -0.06487)
ob_cube_007.scale = (0.9695, 1.0, 1.0)
ob_cube_006.location = (0.9529, -2.868, -0.06487)
ob_cube_006.scale = (0.9695, 1.0, 1.0)
ob_cube_005.location = (-0.1169, 0.00293, -0.06487)
ob_cube_005.scale = (0.9695, 1.0, 1.0)
ob_cube_004.location = (-1.187, -2.868, -0.06487)
ob_cube_004.scale = (0.9695, 1.0, 1.0)
ob_cube_003.location = (-2.256, 0.00293, -0.06487)
ob_cube_003.scale = (0.9695, 1.0, 1.0)
ob_cube_002.location = (-3.326, -2.868, -0.06487)
ob_cube_002.scale = (0.9695, 1.0, 1.0)
ob_cube_001.location = (-4.396, 0.00293, -0.06487)
ob_cube_001.scale = (0.9695, 1.0, 1.0)

# ---- collection membership
col_collection.objects.link(ob_light)
col_collection.objects.link(ob_camera)
col_collection.objects.link(ob_walls)
col_collection.objects.link(ob_floor)
col_collection.objects.link(ob_cube_025)
col_collection.objects.link(ob_cube_024)
col_collection.objects.link(ob_cube_023)
col_collection.objects.link(ob_cube_022)
col_collection.objects.link(ob_cube_021)
col_collection.objects.link(ob_cube_020)
col_collection.objects.link(ob_cube_019)
col_collection.objects.link(ob_cube_018)
col_collection.objects.link(ob_cube_017)
col_collection.objects.link(ob_cube_016)
col_collection.objects.link(ob_cube_015)
col_collection.objects.link(ob_cube_014)
col_collection.objects.link(ob_cube_013)
col_collection.objects.link(ob_cube_012)
col_collection.objects.link(ob_cube_011)
col_collection.objects.link(ob_cube_010)
col_collection.objects.link(ob_cube_009)
col_collection.objects.link(ob_cube_008)
col_collection.objects.link(ob_cube_007)
col_collection.objects.link(ob_cube_006)
col_collection.objects.link(ob_cube_005)
col_collection.objects.link(ob_cube_004)
col_collection.objects.link(ob_cube_003)
col_collection.objects.link(ob_cube_002)
col_collection.objects.link(ob_cube_001)

# ---- scene / render settings (as saved in the file)
scene.camera = ob_camera
scene.frame_start = 1; scene.frame_end = 250; scene.frame_set(1)
scene.render.engine = 'BLENDER_EEVEE_NEXT'
scene.cycles.sampling_pattern = 'TABULATED_SOBOL'
scene.view_settings.view_transform = 'Filmic'
bpy.context.view_layer.update()
